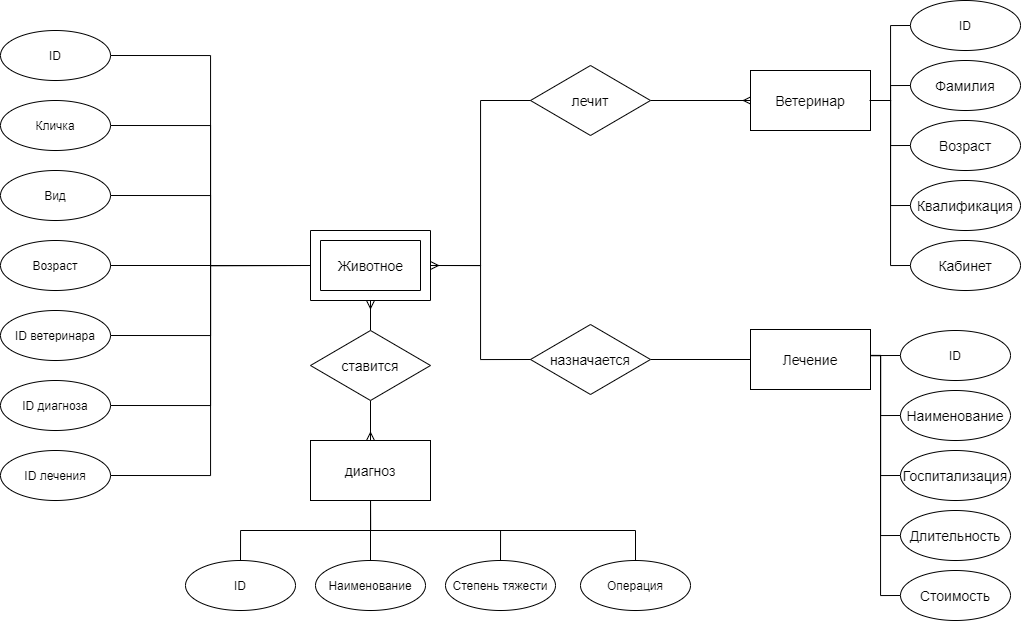

The diagram above was exported from draw.io. Its source (the exported page's mxGraphModel, read from the mxfile embedded in the PNG):
<mxGraphModel dx="1205" dy="696" grid="1" gridSize="10" guides="1" tooltips="1" connect="1" arrows="1" fold="1" page="1" pageScale="1" pageWidth="1169" pageHeight="827" math="0" shadow="0">
  <root>
    <mxCell id="0" />
    <mxCell id="1" parent="0" />
    <mxCell id="NVP2eIRXsjrryotyQ8Kv-4" value="" style="group" parent="1" vertex="1" connectable="0">
      <mxGeometry x="390" y="320" width="120" height="70" as="geometry" />
    </mxCell>
    <mxCell id="NVP2eIRXsjrryotyQ8Kv-2" value="" style="verticalLabelPosition=bottom;verticalAlign=top;html=1;shape=mxgraph.basic.frame;dx=10;" parent="NVP2eIRXsjrryotyQ8Kv-4" vertex="1">
      <mxGeometry width="119.99999999999997" height="70" as="geometry" />
    </mxCell>
    <mxCell id="NVP2eIRXsjrryotyQ8Kv-3" value="&lt;font style=&quot;font-size: 14px&quot;&gt;Животное&lt;/font&gt;" style="text;html=1;align=center;verticalAlign=middle;resizable=0;points=[];autosize=1;strokeColor=none;fillColor=none;" parent="NVP2eIRXsjrryotyQ8Kv-4" vertex="1">
      <mxGeometry x="20.004937373434295" y="25" width="80" height="20" as="geometry" />
    </mxCell>
    <mxCell id="NVP2eIRXsjrryotyQ8Kv-13" style="edgeStyle=orthogonalEdgeStyle;rounded=0;orthogonalLoop=1;jettySize=auto;html=1;exitX=0.5;exitY=1;exitDx=0;exitDy=0;entryX=0.5;entryY=0;entryDx=0;entryDy=0;endArrow=ERmany;endFill=0;" parent="1" source="NVP2eIRXsjrryotyQ8Kv-5" target="NVP2eIRXsjrryotyQ8Kv-6" edge="1">
      <mxGeometry relative="1" as="geometry" />
    </mxCell>
    <mxCell id="NVP2eIRXsjrryotyQ8Kv-14" style="edgeStyle=orthogonalEdgeStyle;rounded=0;orthogonalLoop=1;jettySize=auto;html=1;exitX=0.5;exitY=0;exitDx=0;exitDy=0;entryX=0.5;entryY=1;entryDx=0;entryDy=0;entryPerimeter=0;endArrow=ERmany;endFill=0;" parent="1" source="NVP2eIRXsjrryotyQ8Kv-5" target="NVP2eIRXsjrryotyQ8Kv-2" edge="1">
      <mxGeometry relative="1" as="geometry" />
    </mxCell>
    <mxCell id="NVP2eIRXsjrryotyQ8Kv-5" value="&lt;font style=&quot;font-size: 14px&quot;&gt;ставится&lt;/font&gt;" style="rhombus;whiteSpace=wrap;html=1;" parent="1" vertex="1">
      <mxGeometry x="390" y="420" width="120" height="70" as="geometry" />
    </mxCell>
    <mxCell id="NVP2eIRXsjrryotyQ8Kv-10" style="edgeStyle=orthogonalEdgeStyle;rounded=0;orthogonalLoop=1;jettySize=auto;html=1;entryX=0.5;entryY=0;entryDx=0;entryDy=0;endArrow=none;endFill=0;" parent="1" source="NVP2eIRXsjrryotyQ8Kv-6" target="NVP2eIRXsjrryotyQ8Kv-8" edge="1">
      <mxGeometry relative="1" as="geometry" />
    </mxCell>
    <mxCell id="NVP2eIRXsjrryotyQ8Kv-6" value="&lt;font style=&quot;font-size: 14px&quot;&gt;диагноз&lt;/font&gt;" style="rounded=0;whiteSpace=wrap;html=1;" parent="1" vertex="1">
      <mxGeometry x="390" y="530" width="120" height="60" as="geometry" />
    </mxCell>
    <mxCell id="NVP2eIRXsjrryotyQ8Kv-12" style="edgeStyle=orthogonalEdgeStyle;rounded=0;orthogonalLoop=1;jettySize=auto;html=1;exitX=0.5;exitY=0;exitDx=0;exitDy=0;entryX=0.5;entryY=1;entryDx=0;entryDy=0;endArrow=none;endFill=0;" parent="1" source="NVP2eIRXsjrryotyQ8Kv-7" target="NVP2eIRXsjrryotyQ8Kv-6" edge="1">
      <mxGeometry relative="1" as="geometry" />
    </mxCell>
    <mxCell id="NVP2eIRXsjrryotyQ8Kv-7" value="ID" style="ellipse;whiteSpace=wrap;html=1;" parent="1" vertex="1">
      <mxGeometry x="265" y="650" width="110" height="50" as="geometry" />
    </mxCell>
    <mxCell id="NVP2eIRXsjrryotyQ8Kv-8" value="Наименование" style="ellipse;whiteSpace=wrap;html=1;" parent="1" vertex="1">
      <mxGeometry x="395" y="650" width="110" height="50" as="geometry" />
    </mxCell>
    <mxCell id="NVP2eIRXsjrryotyQ8Kv-11" style="edgeStyle=orthogonalEdgeStyle;rounded=0;orthogonalLoop=1;jettySize=auto;html=1;exitX=0.5;exitY=0;exitDx=0;exitDy=0;entryX=0.5;entryY=1;entryDx=0;entryDy=0;endArrow=none;endFill=0;" parent="1" source="NVP2eIRXsjrryotyQ8Kv-9" target="NVP2eIRXsjrryotyQ8Kv-6" edge="1">
      <mxGeometry relative="1" as="geometry" />
    </mxCell>
    <mxCell id="NVP2eIRXsjrryotyQ8Kv-9" value="Степень тяжести" style="ellipse;whiteSpace=wrap;html=1;" parent="1" vertex="1">
      <mxGeometry x="525" y="650" width="110" height="50" as="geometry" />
    </mxCell>
    <mxCell id="NVP2eIRXsjrryotyQ8Kv-26" style="edgeStyle=orthogonalEdgeStyle;rounded=0;orthogonalLoop=1;jettySize=auto;html=1;exitX=1;exitY=0.5;exitDx=0;exitDy=0;entryX=0;entryY=0.5;entryDx=0;entryDy=0;entryPerimeter=0;endArrow=none;endFill=0;" parent="1" source="NVP2eIRXsjrryotyQ8Kv-15" target="NVP2eIRXsjrryotyQ8Kv-2" edge="1">
      <mxGeometry relative="1" as="geometry" />
    </mxCell>
    <mxCell id="NVP2eIRXsjrryotyQ8Kv-15" value="ID" style="ellipse;whiteSpace=wrap;html=1;" parent="1" vertex="1">
      <mxGeometry x="80" y="120" width="110" height="50" as="geometry" />
    </mxCell>
    <mxCell id="NVP2eIRXsjrryotyQ8Kv-25" style="edgeStyle=orthogonalEdgeStyle;rounded=0;orthogonalLoop=1;jettySize=auto;html=1;exitX=1;exitY=0.5;exitDx=0;exitDy=0;entryX=0;entryY=0.5;entryDx=0;entryDy=0;entryPerimeter=0;endArrow=none;endFill=0;" parent="1" source="NVP2eIRXsjrryotyQ8Kv-16" target="NVP2eIRXsjrryotyQ8Kv-2" edge="1">
      <mxGeometry relative="1" as="geometry" />
    </mxCell>
    <mxCell id="NVP2eIRXsjrryotyQ8Kv-16" value="Кличка" style="ellipse;whiteSpace=wrap;html=1;" parent="1" vertex="1">
      <mxGeometry x="80" y="190" width="110" height="50" as="geometry" />
    </mxCell>
    <mxCell id="NVP2eIRXsjrryotyQ8Kv-24" style="edgeStyle=orthogonalEdgeStyle;rounded=0;orthogonalLoop=1;jettySize=auto;html=1;exitX=1;exitY=0.5;exitDx=0;exitDy=0;entryX=0;entryY=0.5;entryDx=0;entryDy=0;entryPerimeter=0;endArrow=none;endFill=0;" parent="1" source="NVP2eIRXsjrryotyQ8Kv-17" target="NVP2eIRXsjrryotyQ8Kv-2" edge="1">
      <mxGeometry relative="1" as="geometry" />
    </mxCell>
    <mxCell id="NVP2eIRXsjrryotyQ8Kv-17" value="Вид" style="ellipse;whiteSpace=wrap;html=1;" parent="1" vertex="1">
      <mxGeometry x="80" y="260" width="110" height="50" as="geometry" />
    </mxCell>
    <mxCell id="NVP2eIRXsjrryotyQ8Kv-18" value="Возраст" style="ellipse;whiteSpace=wrap;html=1;" parent="1" vertex="1">
      <mxGeometry x="80" y="330" width="110" height="50" as="geometry" />
    </mxCell>
    <mxCell id="NVP2eIRXsjrryotyQ8Kv-27" style="edgeStyle=orthogonalEdgeStyle;rounded=0;orthogonalLoop=1;jettySize=auto;html=1;exitX=1;exitY=0.5;exitDx=0;exitDy=0;entryX=0;entryY=0.5;entryDx=0;entryDy=0;entryPerimeter=0;endArrow=none;endFill=0;" parent="1" source="NVP2eIRXsjrryotyQ8Kv-19" target="NVP2eIRXsjrryotyQ8Kv-2" edge="1">
      <mxGeometry relative="1" as="geometry" />
    </mxCell>
    <mxCell id="NVP2eIRXsjrryotyQ8Kv-19" value="ID ветеринара" style="ellipse;whiteSpace=wrap;html=1;" parent="1" vertex="1">
      <mxGeometry x="80" y="400" width="110" height="50" as="geometry" />
    </mxCell>
    <mxCell id="NVP2eIRXsjrryotyQ8Kv-28" style="edgeStyle=orthogonalEdgeStyle;rounded=0;orthogonalLoop=1;jettySize=auto;html=1;exitX=1;exitY=0.5;exitDx=0;exitDy=0;entryX=0;entryY=0.5;entryDx=0;entryDy=0;entryPerimeter=0;endArrow=none;endFill=0;" parent="1" source="NVP2eIRXsjrryotyQ8Kv-20" target="NVP2eIRXsjrryotyQ8Kv-2" edge="1">
      <mxGeometry relative="1" as="geometry" />
    </mxCell>
    <mxCell id="NVP2eIRXsjrryotyQ8Kv-20" value="ID диагноза" style="ellipse;whiteSpace=wrap;html=1;" parent="1" vertex="1">
      <mxGeometry x="80" y="470" width="110" height="50" as="geometry" />
    </mxCell>
    <mxCell id="NVP2eIRXsjrryotyQ8Kv-22" style="edgeStyle=orthogonalEdgeStyle;rounded=0;orthogonalLoop=1;jettySize=auto;html=1;exitX=0;exitY=0.5;exitDx=0;exitDy=0;exitPerimeter=0;entryX=1;entryY=0.5;entryDx=0;entryDy=0;endArrow=none;endFill=0;" parent="1" source="NVP2eIRXsjrryotyQ8Kv-2" target="NVP2eIRXsjrryotyQ8Kv-18" edge="1">
      <mxGeometry relative="1" as="geometry" />
    </mxCell>
    <mxCell id="NVP2eIRXsjrryotyQ8Kv-44" style="edgeStyle=orthogonalEdgeStyle;rounded=0;orthogonalLoop=1;jettySize=auto;html=1;exitX=1;exitY=0.5;exitDx=0;exitDy=0;entryX=0;entryY=0.5;entryDx=0;entryDy=0;entryPerimeter=0;endArrow=none;endFill=0;" parent="1" source="NVP2eIRXsjrryotyQ8Kv-29" target="NVP2eIRXsjrryotyQ8Kv-32" edge="1">
      <mxGeometry relative="1" as="geometry" />
    </mxCell>
    <mxCell id="NVP2eIRXsjrryotyQ8Kv-29" value="&lt;font style=&quot;font-size: 14px&quot;&gt;назначается&lt;/font&gt;" style="rhombus;whiteSpace=wrap;html=1;" parent="1" vertex="1">
      <mxGeometry x="610" y="414" width="120" height="70" as="geometry" />
    </mxCell>
    <mxCell id="NVP2eIRXsjrryotyQ8Kv-43" style="edgeStyle=orthogonalEdgeStyle;rounded=0;orthogonalLoop=1;jettySize=auto;html=1;exitX=1;exitY=0.5;exitDx=0;exitDy=0;entryX=0.008;entryY=0.5;entryDx=0;entryDy=0;entryPerimeter=0;endArrow=ERmany;endFill=0;" parent="1" source="NVP2eIRXsjrryotyQ8Kv-30" target="NVP2eIRXsjrryotyQ8Kv-37" edge="1">
      <mxGeometry relative="1" as="geometry" />
    </mxCell>
    <mxCell id="NVP2eIRXsjrryotyQ8Kv-30" value="&lt;font style=&quot;font-size: 14px&quot;&gt;лечит&lt;/font&gt;" style="rhombus;whiteSpace=wrap;html=1;" parent="1" vertex="1">
      <mxGeometry x="610" y="155" width="120" height="70" as="geometry" />
    </mxCell>
    <mxCell id="NVP2eIRXsjrryotyQ8Kv-34" value="" style="group" parent="1" vertex="1" connectable="0">
      <mxGeometry x="830" y="419" width="120" height="60" as="geometry" />
    </mxCell>
    <mxCell id="NVP2eIRXsjrryotyQ8Kv-32" value="" style="verticalLabelPosition=bottom;verticalAlign=top;html=1;shape=mxgraph.basic.rect;fillColor2=none;strokeWidth=1;size=20;indent=5;" parent="NVP2eIRXsjrryotyQ8Kv-34" vertex="1">
      <mxGeometry width="120" height="60" as="geometry" />
    </mxCell>
    <mxCell id="NVP2eIRXsjrryotyQ8Kv-33" value="&lt;font style=&quot;font-size: 14px&quot;&gt;Лечение&lt;/font&gt;" style="text;html=1;strokeColor=none;fillColor=none;align=center;verticalAlign=middle;whiteSpace=wrap;rounded=0;" parent="NVP2eIRXsjrryotyQ8Kv-34" vertex="1">
      <mxGeometry x="40" y="20" width="40" height="20" as="geometry" />
    </mxCell>
    <mxCell id="NVP2eIRXsjrryotyQ8Kv-36" value="" style="group" parent="1" vertex="1" connectable="0">
      <mxGeometry x="830" y="160" width="120" height="60" as="geometry" />
    </mxCell>
    <mxCell id="NVP2eIRXsjrryotyQ8Kv-37" value="" style="verticalLabelPosition=bottom;verticalAlign=top;html=1;shape=mxgraph.basic.rect;fillColor2=none;strokeWidth=1;size=20;indent=5;" parent="NVP2eIRXsjrryotyQ8Kv-36" vertex="1">
      <mxGeometry width="120" height="60" as="geometry" />
    </mxCell>
    <mxCell id="NVP2eIRXsjrryotyQ8Kv-38" value="&lt;font style=&quot;font-size: 14px&quot;&gt;Ветеринар&lt;/font&gt;" style="text;html=1;strokeColor=none;fillColor=none;align=center;verticalAlign=middle;whiteSpace=wrap;rounded=0;" parent="NVP2eIRXsjrryotyQ8Kv-36" vertex="1">
      <mxGeometry x="40" y="20" width="40" height="20" as="geometry" />
    </mxCell>
    <mxCell id="NVP2eIRXsjrryotyQ8Kv-39" style="edgeStyle=orthogonalEdgeStyle;rounded=0;orthogonalLoop=1;jettySize=auto;html=1;exitX=1;exitY=0.5;exitDx=0;exitDy=0;exitPerimeter=0;entryX=0;entryY=0.5;entryDx=0;entryDy=0;endArrow=none;endFill=0;" parent="1" source="NVP2eIRXsjrryotyQ8Kv-2" target="NVP2eIRXsjrryotyQ8Kv-29" edge="1">
      <mxGeometry relative="1" as="geometry" />
    </mxCell>
    <mxCell id="NVP2eIRXsjrryotyQ8Kv-40" style="edgeStyle=orthogonalEdgeStyle;rounded=0;orthogonalLoop=1;jettySize=auto;html=1;exitX=1;exitY=0.5;exitDx=0;exitDy=0;exitPerimeter=0;entryX=0;entryY=0.5;entryDx=0;entryDy=0;endArrow=none;endFill=0;startArrow=ERmany;startFill=0;" parent="1" source="NVP2eIRXsjrryotyQ8Kv-2" target="NVP2eIRXsjrryotyQ8Kv-30" edge="1">
      <mxGeometry relative="1" as="geometry" />
    </mxCell>
    <mxCell id="NVP2eIRXsjrryotyQ8Kv-51" style="edgeStyle=orthogonalEdgeStyle;rounded=0;orthogonalLoop=1;jettySize=auto;html=1;exitX=0;exitY=0.5;exitDx=0;exitDy=0;entryX=1;entryY=0.5;entryDx=0;entryDy=0;entryPerimeter=0;endArrow=none;endFill=0;" parent="1" source="NVP2eIRXsjrryotyQ8Kv-45" target="NVP2eIRXsjrryotyQ8Kv-37" edge="1">
      <mxGeometry relative="1" as="geometry" />
    </mxCell>
    <mxCell id="NVP2eIRXsjrryotyQ8Kv-45" value="ID" style="ellipse;whiteSpace=wrap;html=1;" parent="1" vertex="1">
      <mxGeometry x="990" y="90" width="110" height="50" as="geometry" />
    </mxCell>
    <mxCell id="NVP2eIRXsjrryotyQ8Kv-46" value="&lt;font style=&quot;font-size: 14px&quot;&gt;Фамилия&lt;/font&gt;" style="ellipse;whiteSpace=wrap;html=1;" parent="1" vertex="1">
      <mxGeometry x="990" y="150" width="110" height="50" as="geometry" />
    </mxCell>
    <mxCell id="NVP2eIRXsjrryotyQ8Kv-52" style="edgeStyle=orthogonalEdgeStyle;rounded=0;orthogonalLoop=1;jettySize=auto;html=1;exitX=0;exitY=0.5;exitDx=0;exitDy=0;entryX=1.017;entryY=0.5;entryDx=0;entryDy=0;entryPerimeter=0;endArrow=none;endFill=0;" parent="1" source="NVP2eIRXsjrryotyQ8Kv-47" target="NVP2eIRXsjrryotyQ8Kv-37" edge="1">
      <mxGeometry relative="1" as="geometry" />
    </mxCell>
    <mxCell id="NVP2eIRXsjrryotyQ8Kv-47" value="&lt;font style=&quot;font-size: 14px&quot;&gt;Возраст&lt;/font&gt;" style="ellipse;whiteSpace=wrap;html=1;" parent="1" vertex="1">
      <mxGeometry x="990" y="210" width="110" height="50" as="geometry" />
    </mxCell>
    <mxCell id="NVP2eIRXsjrryotyQ8Kv-54" style="edgeStyle=orthogonalEdgeStyle;rounded=0;orthogonalLoop=1;jettySize=auto;html=1;exitX=0;exitY=0.5;exitDx=0;exitDy=0;entryX=1;entryY=0.5;entryDx=0;entryDy=0;entryPerimeter=0;endArrow=none;endFill=0;" parent="1" source="NVP2eIRXsjrryotyQ8Kv-48" target="NVP2eIRXsjrryotyQ8Kv-37" edge="1">
      <mxGeometry relative="1" as="geometry" />
    </mxCell>
    <mxCell id="NVP2eIRXsjrryotyQ8Kv-48" value="&lt;font style=&quot;font-size: 14px&quot;&gt;Квалификация&lt;/font&gt;" style="ellipse;whiteSpace=wrap;html=1;" parent="1" vertex="1">
      <mxGeometry x="990" y="270" width="110" height="50" as="geometry" />
    </mxCell>
    <mxCell id="NVP2eIRXsjrryotyQ8Kv-55" style="edgeStyle=orthogonalEdgeStyle;rounded=0;orthogonalLoop=1;jettySize=auto;html=1;exitX=0;exitY=0.5;exitDx=0;exitDy=0;entryX=0.992;entryY=0.5;entryDx=0;entryDy=0;entryPerimeter=0;endArrow=none;endFill=0;" parent="1" source="NVP2eIRXsjrryotyQ8Kv-49" target="NVP2eIRXsjrryotyQ8Kv-37" edge="1">
      <mxGeometry relative="1" as="geometry" />
    </mxCell>
    <mxCell id="NVP2eIRXsjrryotyQ8Kv-49" value="&lt;span style=&quot;font-size: 14px&quot;&gt;Кабинет&lt;/span&gt;" style="ellipse;whiteSpace=wrap;html=1;" parent="1" vertex="1">
      <mxGeometry x="990" y="330" width="110" height="50" as="geometry" />
    </mxCell>
    <mxCell id="NVP2eIRXsjrryotyQ8Kv-50" style="edgeStyle=orthogonalEdgeStyle;rounded=0;orthogonalLoop=1;jettySize=auto;html=1;entryX=0;entryY=0.5;entryDx=0;entryDy=0;endArrow=none;endFill=0;" parent="1" source="NVP2eIRXsjrryotyQ8Kv-37" target="NVP2eIRXsjrryotyQ8Kv-46" edge="1">
      <mxGeometry relative="1" as="geometry" />
    </mxCell>
    <mxCell id="NVP2eIRXsjrryotyQ8Kv-64" style="edgeStyle=orthogonalEdgeStyle;rounded=0;orthogonalLoop=1;jettySize=auto;html=1;exitX=0;exitY=0.5;exitDx=0;exitDy=0;entryX=1.001;entryY=0.421;entryDx=0;entryDy=0;entryPerimeter=0;endArrow=none;endFill=0;" parent="1" source="NVP2eIRXsjrryotyQ8Kv-56" target="NVP2eIRXsjrryotyQ8Kv-32" edge="1">
      <mxGeometry relative="1" as="geometry" />
    </mxCell>
    <mxCell id="NVP2eIRXsjrryotyQ8Kv-56" value="ID" style="ellipse;whiteSpace=wrap;html=1;" parent="1" vertex="1">
      <mxGeometry x="980" y="420" width="110" height="50" as="geometry" />
    </mxCell>
    <mxCell id="NVP2eIRXsjrryotyQ8Kv-65" style="edgeStyle=orthogonalEdgeStyle;rounded=0;orthogonalLoop=1;jettySize=auto;html=1;exitX=0;exitY=0.5;exitDx=0;exitDy=0;entryX=1.003;entryY=0.428;entryDx=0;entryDy=0;entryPerimeter=0;endArrow=none;endFill=0;" parent="1" source="NVP2eIRXsjrryotyQ8Kv-57" target="NVP2eIRXsjrryotyQ8Kv-32" edge="1">
      <mxGeometry relative="1" as="geometry">
        <Array as="points">
          <mxPoint x="960" y="505" />
          <mxPoint x="960" y="445" />
          <mxPoint x="950" y="445" />
        </Array>
      </mxGeometry>
    </mxCell>
    <mxCell id="NVP2eIRXsjrryotyQ8Kv-57" value="&lt;font style=&quot;font-size: 14px&quot;&gt;Наименование&lt;/font&gt;" style="ellipse;whiteSpace=wrap;html=1;" parent="1" vertex="1">
      <mxGeometry x="980" y="480" width="110" height="50" as="geometry" />
    </mxCell>
    <mxCell id="NVP2eIRXsjrryotyQ8Kv-66" style="edgeStyle=orthogonalEdgeStyle;rounded=0;orthogonalLoop=1;jettySize=auto;html=1;exitX=0;exitY=0.5;exitDx=0;exitDy=0;entryX=1.005;entryY=0.436;entryDx=0;entryDy=0;entryPerimeter=0;endArrow=none;endFill=0;" parent="1" source="NVP2eIRXsjrryotyQ8Kv-58" target="NVP2eIRXsjrryotyQ8Kv-32" edge="1">
      <mxGeometry relative="1" as="geometry">
        <Array as="points">
          <mxPoint x="960" y="565" />
          <mxPoint x="960" y="445" />
        </Array>
      </mxGeometry>
    </mxCell>
    <mxCell id="NVP2eIRXsjrryotyQ8Kv-58" value="&lt;font style=&quot;font-size: 14px&quot;&gt;Госпитализация&lt;/font&gt;" style="ellipse;whiteSpace=wrap;html=1;" parent="1" vertex="1">
      <mxGeometry x="980" y="540" width="110" height="50" as="geometry" />
    </mxCell>
    <mxCell id="NVP2eIRXsjrryotyQ8Kv-67" style="edgeStyle=orthogonalEdgeStyle;rounded=0;orthogonalLoop=1;jettySize=auto;html=1;exitX=0;exitY=0.5;exitDx=0;exitDy=0;entryX=0.999;entryY=0.432;entryDx=0;entryDy=0;entryPerimeter=0;endArrow=none;endFill=0;" parent="1" source="NVP2eIRXsjrryotyQ8Kv-59" target="NVP2eIRXsjrryotyQ8Kv-32" edge="1">
      <mxGeometry relative="1" as="geometry">
        <Array as="points">
          <mxPoint x="960" y="625" />
          <mxPoint x="960" y="445" />
        </Array>
      </mxGeometry>
    </mxCell>
    <mxCell id="NVP2eIRXsjrryotyQ8Kv-59" value="&lt;font style=&quot;font-size: 14px&quot;&gt;Длительность&lt;/font&gt;" style="ellipse;whiteSpace=wrap;html=1;" parent="1" vertex="1">
      <mxGeometry x="980" y="600" width="110" height="50" as="geometry" />
    </mxCell>
    <mxCell id="NVP2eIRXsjrryotyQ8Kv-68" style="edgeStyle=orthogonalEdgeStyle;rounded=0;orthogonalLoop=1;jettySize=auto;html=1;exitX=0;exitY=0.5;exitDx=0;exitDy=0;entryX=1.003;entryY=0.432;entryDx=0;entryDy=0;entryPerimeter=0;endArrow=none;endFill=0;" parent="1" source="NVP2eIRXsjrryotyQ8Kv-60" target="NVP2eIRXsjrryotyQ8Kv-32" edge="1">
      <mxGeometry relative="1" as="geometry">
        <Array as="points">
          <mxPoint x="960" y="685" />
          <mxPoint x="960" y="445" />
        </Array>
      </mxGeometry>
    </mxCell>
    <mxCell id="NVP2eIRXsjrryotyQ8Kv-60" value="&lt;span style=&quot;font-size: 14px&quot;&gt;Стоимость&lt;/span&gt;" style="ellipse;whiteSpace=wrap;html=1;" parent="1" vertex="1">
      <mxGeometry x="980" y="660" width="110" height="50" as="geometry" />
    </mxCell>
    <mxCell id="NVP2eIRXsjrryotyQ8Kv-71" style="edgeStyle=orthogonalEdgeStyle;rounded=0;orthogonalLoop=1;jettySize=auto;html=1;exitX=0.5;exitY=0;exitDx=0;exitDy=0;startArrow=none;startFill=0;endArrow=none;endFill=0;" parent="1" source="NVP2eIRXsjrryotyQ8Kv-70" target="NVP2eIRXsjrryotyQ8Kv-6" edge="1">
      <mxGeometry relative="1" as="geometry" />
    </mxCell>
    <mxCell id="NVP2eIRXsjrryotyQ8Kv-70" value="Операция" style="ellipse;whiteSpace=wrap;html=1;" parent="1" vertex="1">
      <mxGeometry x="660" y="650" width="110" height="50" as="geometry" />
    </mxCell>
    <mxCell id="tLnsnraOyqZTcuknybQ6-2" style="edgeStyle=orthogonalEdgeStyle;rounded=0;orthogonalLoop=1;jettySize=auto;html=1;exitX=1;exitY=0.5;exitDx=0;exitDy=0;entryX=0;entryY=0.5;entryDx=0;entryDy=0;entryPerimeter=0;endArrow=none;endFill=0;" edge="1" parent="1" source="tLnsnraOyqZTcuknybQ6-1" target="NVP2eIRXsjrryotyQ8Kv-2">
      <mxGeometry relative="1" as="geometry" />
    </mxCell>
    <mxCell id="tLnsnraOyqZTcuknybQ6-1" value="ID лечения" style="ellipse;whiteSpace=wrap;html=1;" vertex="1" parent="1">
      <mxGeometry x="80" y="540" width="110" height="50" as="geometry" />
    </mxCell>
  </root>
</mxGraphModel>